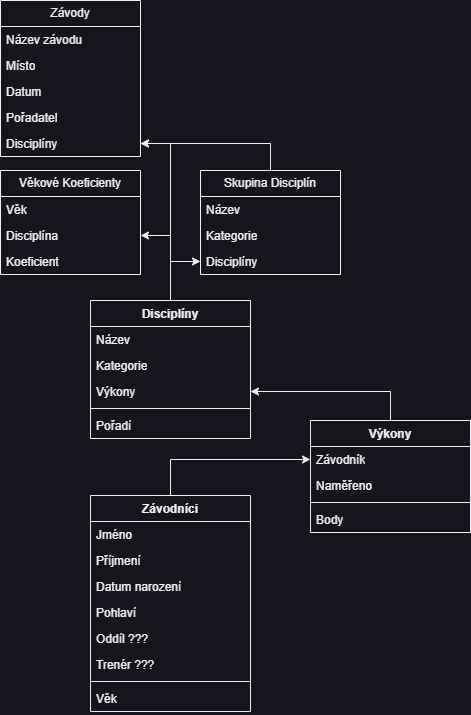

The diagram above was exported from draw.io. Its source (the exported page's mxGraphModel, read from the mxfile embedded in the PNG):
<mxGraphModel dx="1434" dy="844" grid="1" gridSize="10" guides="1" tooltips="1" connect="1" arrows="1" fold="1" page="1" pageScale="1" pageWidth="827" pageHeight="1169" math="0" shadow="0">
  <root>
    <mxCell id="0" />
    <mxCell id="1" parent="0" />
    <mxCell id="zC4Ey3G-swr1iiDeQk9P-1" value="Věkové Koeficienty" style="swimlane;fontStyle=0;childLayout=stackLayout;horizontal=1;startSize=26;fillColor=none;horizontalStack=0;resizeParent=1;resizeParentMax=0;resizeLast=0;collapsible=1;marginBottom=0;whiteSpace=wrap;html=1;" vertex="1" parent="1">
      <mxGeometry x="230" y="250" width="140" height="104" as="geometry" />
    </mxCell>
    <mxCell id="zC4Ey3G-swr1iiDeQk9P-2" value="Věk" style="text;strokeColor=none;fillColor=none;align=left;verticalAlign=top;spacingLeft=4;spacingRight=4;overflow=hidden;rotatable=0;points=[[0,0.5],[1,0.5]];portConstraint=eastwest;whiteSpace=wrap;html=1;" vertex="1" parent="zC4Ey3G-swr1iiDeQk9P-1">
      <mxGeometry y="26" width="140" height="26" as="geometry" />
    </mxCell>
    <mxCell id="zC4Ey3G-swr1iiDeQk9P-3" value="Disciplína" style="text;strokeColor=none;fillColor=none;align=left;verticalAlign=top;spacingLeft=4;spacingRight=4;overflow=hidden;rotatable=0;points=[[0,0.5],[1,0.5]];portConstraint=eastwest;whiteSpace=wrap;html=1;" vertex="1" parent="zC4Ey3G-swr1iiDeQk9P-1">
      <mxGeometry y="52" width="140" height="26" as="geometry" />
    </mxCell>
    <mxCell id="zC4Ey3G-swr1iiDeQk9P-4" value="Koeficient" style="text;strokeColor=none;fillColor=none;align=left;verticalAlign=top;spacingLeft=4;spacingRight=4;overflow=hidden;rotatable=0;points=[[0,0.5],[1,0.5]];portConstraint=eastwest;whiteSpace=wrap;html=1;" vertex="1" parent="zC4Ey3G-swr1iiDeQk9P-1">
      <mxGeometry y="78" width="140" height="26" as="geometry" />
    </mxCell>
    <mxCell id="zC4Ey3G-swr1iiDeQk9P-5" value="Závody" style="swimlane;fontStyle=0;childLayout=stackLayout;horizontal=1;startSize=26;fillColor=none;horizontalStack=0;resizeParent=1;resizeParentMax=0;resizeLast=0;collapsible=1;marginBottom=0;whiteSpace=wrap;html=1;" vertex="1" parent="1">
      <mxGeometry x="230" y="80" width="140" height="156" as="geometry" />
    </mxCell>
    <mxCell id="zC4Ey3G-swr1iiDeQk9P-6" value="Název závodu" style="text;strokeColor=none;fillColor=none;align=left;verticalAlign=top;spacingLeft=4;spacingRight=4;overflow=hidden;rotatable=0;points=[[0,0.5],[1,0.5]];portConstraint=eastwest;whiteSpace=wrap;html=1;" vertex="1" parent="zC4Ey3G-swr1iiDeQk9P-5">
      <mxGeometry y="26" width="140" height="26" as="geometry" />
    </mxCell>
    <mxCell id="zC4Ey3G-swr1iiDeQk9P-7" value="Místo" style="text;strokeColor=none;fillColor=none;align=left;verticalAlign=top;spacingLeft=4;spacingRight=4;overflow=hidden;rotatable=0;points=[[0,0.5],[1,0.5]];portConstraint=eastwest;whiteSpace=wrap;html=1;" vertex="1" parent="zC4Ey3G-swr1iiDeQk9P-5">
      <mxGeometry y="52" width="140" height="26" as="geometry" />
    </mxCell>
    <mxCell id="zC4Ey3G-swr1iiDeQk9P-8" value="Datum" style="text;strokeColor=none;fillColor=none;align=left;verticalAlign=top;spacingLeft=4;spacingRight=4;overflow=hidden;rotatable=0;points=[[0,0.5],[1,0.5]];portConstraint=eastwest;whiteSpace=wrap;html=1;" vertex="1" parent="zC4Ey3G-swr1iiDeQk9P-5">
      <mxGeometry y="78" width="140" height="26" as="geometry" />
    </mxCell>
    <mxCell id="zC4Ey3G-swr1iiDeQk9P-18" value="Pořadatel" style="text;strokeColor=none;fillColor=none;align=left;verticalAlign=top;spacingLeft=4;spacingRight=4;overflow=hidden;rotatable=0;points=[[0,0.5],[1,0.5]];portConstraint=eastwest;whiteSpace=wrap;html=1;" vertex="1" parent="zC4Ey3G-swr1iiDeQk9P-5">
      <mxGeometry y="104" width="140" height="26" as="geometry" />
    </mxCell>
    <mxCell id="zC4Ey3G-swr1iiDeQk9P-23" value="Disciplíny" style="text;strokeColor=none;fillColor=none;align=left;verticalAlign=top;spacingLeft=4;spacingRight=4;overflow=hidden;rotatable=0;points=[[0,0.5],[1,0.5]];portConstraint=eastwest;whiteSpace=wrap;html=1;" vertex="1" parent="zC4Ey3G-swr1iiDeQk9P-5">
      <mxGeometry y="130" width="140" height="26" as="geometry" />
    </mxCell>
    <mxCell id="zC4Ey3G-swr1iiDeQk9P-55" style="edgeStyle=orthogonalEdgeStyle;rounded=0;orthogonalLoop=1;jettySize=auto;html=1;entryX=1;entryY=0.5;entryDx=0;entryDy=0;" edge="1" parent="1" source="zC4Ey3G-swr1iiDeQk9P-19" target="zC4Ey3G-swr1iiDeQk9P-23">
      <mxGeometry relative="1" as="geometry" />
    </mxCell>
    <mxCell id="zC4Ey3G-swr1iiDeQk9P-19" value="Skupina Disciplín" style="swimlane;fontStyle=0;childLayout=stackLayout;horizontal=1;startSize=26;fillColor=none;horizontalStack=0;resizeParent=1;resizeParentMax=0;resizeLast=0;collapsible=1;marginBottom=0;whiteSpace=wrap;html=1;" vertex="1" parent="1">
      <mxGeometry x="430" y="250" width="140" height="104" as="geometry" />
    </mxCell>
    <mxCell id="zC4Ey3G-swr1iiDeQk9P-20" value="Název" style="text;strokeColor=none;fillColor=none;align=left;verticalAlign=top;spacingLeft=4;spacingRight=4;overflow=hidden;rotatable=0;points=[[0,0.5],[1,0.5]];portConstraint=eastwest;whiteSpace=wrap;html=1;" vertex="1" parent="zC4Ey3G-swr1iiDeQk9P-19">
      <mxGeometry y="26" width="140" height="26" as="geometry" />
    </mxCell>
    <mxCell id="zC4Ey3G-swr1iiDeQk9P-21" value="Kategorie" style="text;strokeColor=none;fillColor=none;align=left;verticalAlign=top;spacingLeft=4;spacingRight=4;overflow=hidden;rotatable=0;points=[[0,0.5],[1,0.5]];portConstraint=eastwest;whiteSpace=wrap;html=1;" vertex="1" parent="zC4Ey3G-swr1iiDeQk9P-19">
      <mxGeometry y="52" width="140" height="26" as="geometry" />
    </mxCell>
    <mxCell id="zC4Ey3G-swr1iiDeQk9P-22" value="Disciplíny" style="text;strokeColor=none;fillColor=none;align=left;verticalAlign=top;spacingLeft=4;spacingRight=4;overflow=hidden;rotatable=0;points=[[0,0.5],[1,0.5]];portConstraint=eastwest;whiteSpace=wrap;html=1;" vertex="1" parent="zC4Ey3G-swr1iiDeQk9P-19">
      <mxGeometry y="78" width="140" height="26" as="geometry" />
    </mxCell>
    <mxCell id="zC4Ey3G-swr1iiDeQk9P-56" style="edgeStyle=orthogonalEdgeStyle;rounded=0;orthogonalLoop=1;jettySize=auto;html=1;entryX=1;entryY=0.5;entryDx=0;entryDy=0;" edge="1" parent="1" source="zC4Ey3G-swr1iiDeQk9P-34" target="zC4Ey3G-swr1iiDeQk9P-23">
      <mxGeometry relative="1" as="geometry" />
    </mxCell>
    <mxCell id="zC4Ey3G-swr1iiDeQk9P-57" style="edgeStyle=orthogonalEdgeStyle;rounded=0;orthogonalLoop=1;jettySize=auto;html=1;entryX=0;entryY=0.5;entryDx=0;entryDy=0;" edge="1" parent="1" source="zC4Ey3G-swr1iiDeQk9P-34" target="zC4Ey3G-swr1iiDeQk9P-22">
      <mxGeometry relative="1" as="geometry">
        <Array as="points">
          <mxPoint x="400" y="341" />
        </Array>
      </mxGeometry>
    </mxCell>
    <mxCell id="zC4Ey3G-swr1iiDeQk9P-62" style="edgeStyle=orthogonalEdgeStyle;rounded=0;orthogonalLoop=1;jettySize=auto;html=1;entryX=1;entryY=0.5;entryDx=0;entryDy=0;" edge="1" parent="1" source="zC4Ey3G-swr1iiDeQk9P-34" target="zC4Ey3G-swr1iiDeQk9P-3">
      <mxGeometry relative="1" as="geometry" />
    </mxCell>
    <mxCell id="zC4Ey3G-swr1iiDeQk9P-34" value="Disciplíny" style="swimlane;fontStyle=1;align=center;verticalAlign=top;childLayout=stackLayout;horizontal=1;startSize=26;horizontalStack=0;resizeParent=1;resizeParentMax=0;resizeLast=0;collapsible=1;marginBottom=0;whiteSpace=wrap;html=1;" vertex="1" parent="1">
      <mxGeometry x="320" y="380" width="160" height="138" as="geometry" />
    </mxCell>
    <mxCell id="zC4Ey3G-swr1iiDeQk9P-35" value="Název" style="text;strokeColor=none;fillColor=none;align=left;verticalAlign=top;spacingLeft=4;spacingRight=4;overflow=hidden;rotatable=0;points=[[0,0.5],[1,0.5]];portConstraint=eastwest;whiteSpace=wrap;html=1;" vertex="1" parent="zC4Ey3G-swr1iiDeQk9P-34">
      <mxGeometry y="26" width="160" height="26" as="geometry" />
    </mxCell>
    <mxCell id="zC4Ey3G-swr1iiDeQk9P-37" value="Kategorie" style="text;strokeColor=none;fillColor=none;align=left;verticalAlign=top;spacingLeft=4;spacingRight=4;overflow=hidden;rotatable=0;points=[[0,0.5],[1,0.5]];portConstraint=eastwest;whiteSpace=wrap;html=1;" vertex="1" parent="zC4Ey3G-swr1iiDeQk9P-34">
      <mxGeometry y="52" width="160" height="26" as="geometry" />
    </mxCell>
    <mxCell id="zC4Ey3G-swr1iiDeQk9P-38" value="Výkony" style="text;strokeColor=none;fillColor=none;align=left;verticalAlign=top;spacingLeft=4;spacingRight=4;overflow=hidden;rotatable=0;points=[[0,0.5],[1,0.5]];portConstraint=eastwest;whiteSpace=wrap;html=1;" vertex="1" parent="zC4Ey3G-swr1iiDeQk9P-34">
      <mxGeometry y="78" width="160" height="26" as="geometry" />
    </mxCell>
    <mxCell id="zC4Ey3G-swr1iiDeQk9P-36" value="" style="line;strokeWidth=1;fillColor=none;align=left;verticalAlign=middle;spacingTop=-1;spacingLeft=3;spacingRight=3;rotatable=0;labelPosition=right;points=[];portConstraint=eastwest;strokeColor=inherit;" vertex="1" parent="zC4Ey3G-swr1iiDeQk9P-34">
      <mxGeometry y="104" width="160" height="8" as="geometry" />
    </mxCell>
    <mxCell id="zC4Ey3G-swr1iiDeQk9P-39" value="Pořadí" style="text;strokeColor=none;fillColor=none;align=left;verticalAlign=top;spacingLeft=4;spacingRight=4;overflow=hidden;rotatable=0;points=[[0,0.5],[1,0.5]];portConstraint=eastwest;whiteSpace=wrap;html=1;" vertex="1" parent="zC4Ey3G-swr1iiDeQk9P-34">
      <mxGeometry y="112" width="160" height="26" as="geometry" />
    </mxCell>
    <mxCell id="zC4Ey3G-swr1iiDeQk9P-58" style="edgeStyle=orthogonalEdgeStyle;rounded=0;orthogonalLoop=1;jettySize=auto;html=1;entryX=1;entryY=0.5;entryDx=0;entryDy=0;" edge="1" parent="1" source="zC4Ey3G-swr1iiDeQk9P-40" target="zC4Ey3G-swr1iiDeQk9P-38">
      <mxGeometry relative="1" as="geometry" />
    </mxCell>
    <mxCell id="zC4Ey3G-swr1iiDeQk9P-40" value="Výkony" style="swimlane;fontStyle=1;align=center;verticalAlign=top;childLayout=stackLayout;horizontal=1;startSize=26;horizontalStack=0;resizeParent=1;resizeParentMax=0;resizeLast=0;collapsible=1;marginBottom=0;whiteSpace=wrap;html=1;" vertex="1" parent="1">
      <mxGeometry x="540" y="500" width="160" height="112" as="geometry" />
    </mxCell>
    <mxCell id="zC4Ey3G-swr1iiDeQk9P-41" value="Závodník" style="text;strokeColor=none;fillColor=none;align=left;verticalAlign=top;spacingLeft=4;spacingRight=4;overflow=hidden;rotatable=0;points=[[0,0.5],[1,0.5]];portConstraint=eastwest;whiteSpace=wrap;html=1;" vertex="1" parent="zC4Ey3G-swr1iiDeQk9P-40">
      <mxGeometry y="26" width="160" height="26" as="geometry" />
    </mxCell>
    <mxCell id="zC4Ey3G-swr1iiDeQk9P-43" value="Naměřeno" style="text;strokeColor=none;fillColor=none;align=left;verticalAlign=top;spacingLeft=4;spacingRight=4;overflow=hidden;rotatable=0;points=[[0,0.5],[1,0.5]];portConstraint=eastwest;whiteSpace=wrap;html=1;" vertex="1" parent="zC4Ey3G-swr1iiDeQk9P-40">
      <mxGeometry y="52" width="160" height="26" as="geometry" />
    </mxCell>
    <mxCell id="zC4Ey3G-swr1iiDeQk9P-42" value="" style="line;strokeWidth=1;fillColor=none;align=left;verticalAlign=middle;spacingTop=-1;spacingLeft=3;spacingRight=3;rotatable=0;labelPosition=right;points=[];portConstraint=eastwest;strokeColor=inherit;" vertex="1" parent="zC4Ey3G-swr1iiDeQk9P-40">
      <mxGeometry y="78" width="160" height="8" as="geometry" />
    </mxCell>
    <mxCell id="zC4Ey3G-swr1iiDeQk9P-44" value="Body" style="text;strokeColor=none;fillColor=none;align=left;verticalAlign=top;spacingLeft=4;spacingRight=4;overflow=hidden;rotatable=0;points=[[0,0.5],[1,0.5]];portConstraint=eastwest;whiteSpace=wrap;html=1;" vertex="1" parent="zC4Ey3G-swr1iiDeQk9P-40">
      <mxGeometry y="86" width="160" height="26" as="geometry" />
    </mxCell>
    <mxCell id="zC4Ey3G-swr1iiDeQk9P-59" style="edgeStyle=orthogonalEdgeStyle;rounded=0;orthogonalLoop=1;jettySize=auto;html=1;entryX=0;entryY=0.5;entryDx=0;entryDy=0;" edge="1" parent="1" source="zC4Ey3G-swr1iiDeQk9P-45" target="zC4Ey3G-swr1iiDeQk9P-41">
      <mxGeometry relative="1" as="geometry" />
    </mxCell>
    <mxCell id="zC4Ey3G-swr1iiDeQk9P-45" value="Závodníci" style="swimlane;fontStyle=1;align=center;verticalAlign=top;childLayout=stackLayout;horizontal=1;startSize=26;horizontalStack=0;resizeParent=1;resizeParentMax=0;resizeLast=0;collapsible=1;marginBottom=0;whiteSpace=wrap;html=1;" vertex="1" parent="1">
      <mxGeometry x="320" y="575" width="160" height="216" as="geometry" />
    </mxCell>
    <mxCell id="zC4Ey3G-swr1iiDeQk9P-46" value="Jméno" style="text;strokeColor=none;fillColor=none;align=left;verticalAlign=top;spacingLeft=4;spacingRight=4;overflow=hidden;rotatable=0;points=[[0,0.5],[1,0.5]];portConstraint=eastwest;whiteSpace=wrap;html=1;" vertex="1" parent="zC4Ey3G-swr1iiDeQk9P-45">
      <mxGeometry y="26" width="160" height="26" as="geometry" />
    </mxCell>
    <mxCell id="zC4Ey3G-swr1iiDeQk9P-48" value="Příjmení" style="text;strokeColor=none;fillColor=none;align=left;verticalAlign=top;spacingLeft=4;spacingRight=4;overflow=hidden;rotatable=0;points=[[0,0.5],[1,0.5]];portConstraint=eastwest;whiteSpace=wrap;html=1;" vertex="1" parent="zC4Ey3G-swr1iiDeQk9P-45">
      <mxGeometry y="52" width="160" height="26" as="geometry" />
    </mxCell>
    <mxCell id="zC4Ey3G-swr1iiDeQk9P-49" value="Datum narození" style="text;strokeColor=none;fillColor=none;align=left;verticalAlign=top;spacingLeft=4;spacingRight=4;overflow=hidden;rotatable=0;points=[[0,0.5],[1,0.5]];portConstraint=eastwest;whiteSpace=wrap;html=1;" vertex="1" parent="zC4Ey3G-swr1iiDeQk9P-45">
      <mxGeometry y="78" width="160" height="26" as="geometry" />
    </mxCell>
    <mxCell id="zC4Ey3G-swr1iiDeQk9P-50" value="Pohlaví" style="text;strokeColor=none;fillColor=none;align=left;verticalAlign=top;spacingLeft=4;spacingRight=4;overflow=hidden;rotatable=0;points=[[0,0.5],[1,0.5]];portConstraint=eastwest;whiteSpace=wrap;html=1;" vertex="1" parent="zC4Ey3G-swr1iiDeQk9P-45">
      <mxGeometry y="104" width="160" height="26" as="geometry" />
    </mxCell>
    <mxCell id="zC4Ey3G-swr1iiDeQk9P-52" value="Oddíl ???" style="text;strokeColor=none;fillColor=none;align=left;verticalAlign=top;spacingLeft=4;spacingRight=4;overflow=hidden;rotatable=0;points=[[0,0.5],[1,0.5]];portConstraint=eastwest;whiteSpace=wrap;html=1;" vertex="1" parent="zC4Ey3G-swr1iiDeQk9P-45">
      <mxGeometry y="130" width="160" height="26" as="geometry" />
    </mxCell>
    <mxCell id="zC4Ey3G-swr1iiDeQk9P-53" value="Trenér ???" style="text;strokeColor=none;fillColor=none;align=left;verticalAlign=top;spacingLeft=4;spacingRight=4;overflow=hidden;rotatable=0;points=[[0,0.5],[1,0.5]];portConstraint=eastwest;whiteSpace=wrap;html=1;" vertex="1" parent="zC4Ey3G-swr1iiDeQk9P-45">
      <mxGeometry y="156" width="160" height="26" as="geometry" />
    </mxCell>
    <mxCell id="zC4Ey3G-swr1iiDeQk9P-47" value="" style="line;strokeWidth=1;fillColor=none;align=left;verticalAlign=middle;spacingTop=-1;spacingLeft=3;spacingRight=3;rotatable=0;labelPosition=right;points=[];portConstraint=eastwest;strokeColor=inherit;" vertex="1" parent="zC4Ey3G-swr1iiDeQk9P-45">
      <mxGeometry y="182" width="160" height="8" as="geometry" />
    </mxCell>
    <mxCell id="zC4Ey3G-swr1iiDeQk9P-51" value="Věk" style="text;strokeColor=none;fillColor=none;align=left;verticalAlign=top;spacingLeft=4;spacingRight=4;overflow=hidden;rotatable=0;points=[[0,0.5],[1,0.5]];portConstraint=eastwest;whiteSpace=wrap;html=1;" vertex="1" parent="zC4Ey3G-swr1iiDeQk9P-45">
      <mxGeometry y="190" width="160" height="26" as="geometry" />
    </mxCell>
  </root>
</mxGraphModel>